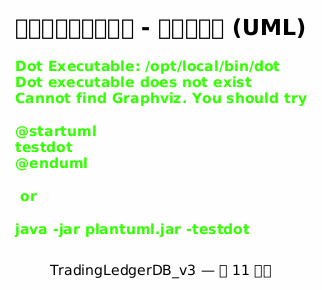

The diagram above was rendered by PlantUML. Its source (embedded in the PNG):
@startuml
!theme plain
skinparam backgroundColor #FEFEFE
skinparam packageStyle rectangle
skinparam shadowing false
skinparam defaultFontName Microsoft YaHei
skinparam defaultFontSize 12

title 股票交易账本数据库 - 实体关系图 (UML)
caption TradingLedgerDB_v3 — 共 11 张表

' ========== 公共基础字段（抽象） ==========
abstract class BaseEntity <<公共基础字段>> {
  --
  + id: string (UUID) <<主键>>
  + createdAt: number (创建时间戳)
  + updatedAt: number (更新时间戳)
  + isDeleted?: number (软删除标记, 0正常/1已删)
}
note top of BaseEntity : 所有实体继承此基础结构

' ========== 1. stocks ==========
class stocks <<表>> {
  + fullCode: string <<PK>> 「完整证券代码」
  --
  code: string (纯数字代码)
  stockName: string (股票名称)
  pinYin: string (拼音缩写)
  marketType: string (市场类型 SH/SZ)
  securityType: string (证券类型)
  quoteId?: string (行情快照ID)
  shortName?: string (简称)
  unifiedCode?: string (统一代码)
}
note top of stocks : 股票基础信息表\n主键: fullCode

' ========== 2. positions ==========
class positions <<表>> {
  + id: string <<PK>> 「主键UUID」
  --
  fullCode: string (关联股票代码) <<FK→stocks>>
  currentCost: number (当前加权成本/元)
  currentAmount: number (当前持有数量/股)
  isClosed: boolean (是否已平仓)
  closedAt?: number (平仓时间戳)
  totalInvested: number (累计投入金额/元)
  realizedPnL: number (已实现盈亏/元)
}
note top of positions : 持仓表\n记录每只股票的底仓信息

' ========== 3. positionBatches ==========
class positionBatches <<表>> {
  + id: string <<PK>> 「主键UUID」
  --
  positionId: string (所属持仓ID) <<FK→positions>>
  type: 'open'|'add'|'reduce' (批次类型)
  price: number (成交单价/元)
  amount: number (成交数量/股)
  fee: number (手续费/元)
  costAfter: number (操作后加权成本/元)
  amountAfter: number (操作后持仓数量/股)
  timestamp: number (成交时间戳)
  note?: string (备注)
}
note top of positionBatches : 持仓批次明细表\n记录每次开仓/加仓/减仓操作

' ========== 4. tRounds ==========
class tRounds <<表>> {
  + id: string <<PK>> 「主键UUID」
  --
  positionId?: string (关联持仓ID) <<FK→positions>>
  fullCode: string (股票代码) <<FK→stocks>>
  mode: 'long'|'short' (做T方向)
  status: 'OPENED'|'COMPLETED' (轮次状态)
  roundNo: number (第几轮做T)
  settleType: 'clear'|'partial' (结算方式)
  netProfit: number (本轮净收益/元)
  totalFees: number (累计手续费/元)
  openedAt: number (开启时间戳)
  closedAt?: number (关闭时间戳)
  stockName?: string (股票名称快照)
  buyAmount?: number (累计买入金额)
  sellAmount?: number (累计卖出金额)
  transferAmount?: number (划转底仓数量)
  avgPrice?: number (加权平均价)
  tradeCount?: number (成交笔数)
  holdingDays?: number (持股天数)
  win?: boolean (是否盈利)
  lastUpdated?: number (最近活动时间)
}
note top of tRounds : 做T轮次表\n一次完整/进行中的做T项目

' ========== 5. tTransactions ==========
class tTransactions <<表>> {
  + id: string <<PK>> 「主键UUID」
  --
  roundId: string (所属轮次ID) <<FK→tRounds>>
  direction: 'buy'|'sell' (成交方向)
  price: number (成交单价/元)
  amount: number (成交数量/股)
  fee: number (手续费/元)
  matchedAmount: number (被撮合对冲数量/股)
  realizedProfit: number (已实现盈亏/元)
  timestamp: number (成交时间戳)
  note?: string (备注)
}
note top of tTransactions : 做T成交流水表\n记录Round内每笔买卖及撮合结果

' ========== 6. tStreams ==========
class tStreams <<表>> {
  + id: string <<PK>> 「主键UUID」
  --
  timestamp: string (展示时间戳)
  fullCode: string (股票代码) <<FK→stocks>>
  stockName: string (股票名称)
  direction: 'buy'|'sell' (交易方向)
  price: number (成交单价/元)
  amount: number (成交数量/股)
  fee: number (单边规费/元)
  note?: string (备注)
  quoteId?: string (行情快照ID)
  selectedStock?: Record (选股条目快照)
  baseDeductedAmount?: number (倒T扣减底仓数量)
}
note top of tStreams : 未完成做T项目流水表\n进行中Round的单边流水池

' ========== 7. accountCash ==========
class accountCash <<表>> {
  + id: number <<PK>> 「固定为1」
  --
  availableCash: number (可用现金/元)
  frozenCash: number (冻结现金/元)
  totalDeposit: number (累计入金总额/元)
  lastUpdated: number (最后更新时间戳)
  createdAt: number (创建时间戳)
  updatedAt: number (更新时间戳)
  isDeleted?: number (软删除标记)
}
note top of accountCash : 现金账户表\n单行记录(id固定为1)

' ========== 8. cashFlows ==========
class cashFlows <<表>> {
  + id: string <<PK>> 「主键UUID」
  --
  type: 'deposit'|'withdraw'|'dividend'|'interest' (流水类型)
  fullCode?: string (关联股票代码) <<FK→stocks>>
  amount: number (金额/元,出金为负)
  note?: string (备注)
  timestamp: number (发生时间戳)
}
note top of cashFlows : 现金流水表\n入金/出金/分红/利息等资金变动

' ========== 9. tradeNotes ==========
class tradeNotes <<表>> {
  + id: string <<PK>> 「主键UUID」
  --
  roundId?: string (关联轮次ID) <<FK→tRounds>>
  positionId?: string (关联持仓ID) <<FK→positions>>
  tags: string (逗号分隔标签)
  reason: string (交易原因)
  review: string (复盘总结)
  rating: number (评分1-5)
  timestamp: number (笔记时间戳)
}
note top of tradeNotes : 交易笔记表\n做T/持仓的复盘心得

' ========== 10. feeConfigs ==========
class feeConfigs <<表>> {
  + id: number <<PK>> 「固定为1」
  --
  commissionRate: number (佣金费率 如0.00025)
  minCommission: number (最低佣金/元 如0.5)
  isFreeFive: boolean (是否免五)
  transferRate: number (过户费率)
  stampRate: number (印花税率 卖出收取)
  createdAt: number (创建时间戳)
  updatedAt: number (更新时间戳)
  isDeleted?: number (软删除标记)
}
note top of feeConfigs : 费率配置表\n单行记录(id固定为1)

' ========== 11. longTermRecords ==========
class longTermRecords <<表>> {
  + id: string <<PK>> 「主键UUID」
  --
  fullCode: string (关联标的代码) <<FK→stocks>>
  stockName?: string (股票名称)
  type: 'buy'|'sell'|'merge' (操作类型)
  price: number (成交单价/元)
  amount: number (成交数量/股)
  fee: number (手续费/元)
  timestamp: number (操作时间戳)
  sourceReportId?: string (关联战报ID) <<FK→tRounds>>
  note?: string (备注)
}
note top of longTermRecords : 中长期操作记录表\n底仓加仓/减仓/归并操作

' ============================================
' ========== 关系连线 ==========
' ============================================

' stocks → positions (1:N via fullCode)
stocks ||--o{ positions : "fullCode 关联"
note on link : 一只股票可对应多个持仓记录

' positions → positionBatches (1:N via positionId)
positions ||--o{ positionBatches : "positionId 关联"
note on link : 一个持仓可对应多个批次

' positions → tRounds (1:N via positionId)
positions ||--o{ tRounds : "positionId 关联(可选)"
note on link : 一个持仓可发起多个做T轮次

' stocks → tRounds (1:N via fullCode)
stocks ||--o{ tRounds : "fullCode 关联"
note on link : 一只股票可有多轮做T

' tRounds → tTransactions (1:N via roundId)
tRounds ||--o{ tTransactions : "roundId 关联"
note on link : 一个轮次包含多笔成交明细

' stocks → tStreams (1:N via fullCode)
stocks ||--o{ tStreams : "fullCode 关联"
note on link : 一只股票可有多个未完成流水

' stocks → cashFlows (1:N via fullCode)
stocks ||--o{ cashFlows : "fullCode 关联(可选)"
note on link : 分红时关联股票代码

' stocks → longTermRecords (1:N via fullCode)
stocks ||--o{ longTermRecords : "fullCode 关联"
note on link : 一只股票可有多条中长期操作记录

' tRounds → longTermRecords (1:N via sourceReportId)
tRounds ||--o{ longTermRecords : "sourceReportId 关联(可选)"
note on link : merge类型操作关联战报ID

' tradeNotes → tRounds (1:N via roundId)
tRounds ||--o{ tradeNotes : "roundId 关联(可选)"
note on link : 笔记可选关联做T轮次

' tradeNotes → positions (1:N via positionId)
positions ||--o{ tradeNotes : "positionId 关联(可选)"
note on link : 笔记可选关联持仓

@enduml